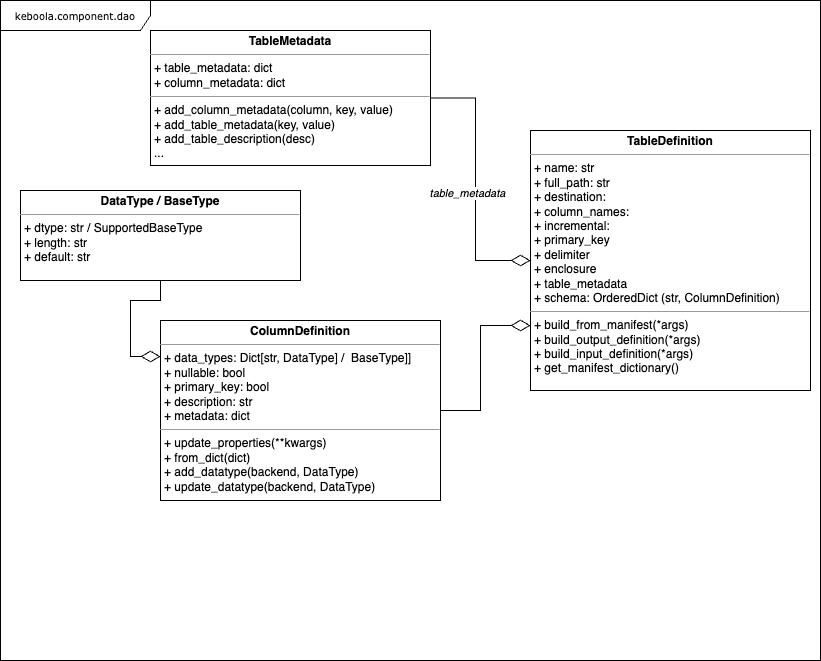

The diagram above was exported from draw.io. Its source (the exported page's mxGraphModel, read from the mxfile embedded in the PNG):
<mxGraphModel dx="1314" dy="924" grid="1" gridSize="10" guides="1" tooltips="1" connect="1" arrows="1" fold="1" page="1" pageScale="1" pageWidth="850" pageHeight="1100" background="#ffffff" math="0" shadow="0">
  <root>
    <mxCell id="0" />
    <mxCell id="1" parent="0" />
    <mxCell id="2" value="keboola.component.dao" style="shape=umlFrame;whiteSpace=wrap;html=1;rounded=0;shadow=0;comic=0;labelBackgroundColor=none;strokeWidth=1;fontFamily=Verdana;fontSize=10;align=center;width=150;height=30;" parent="1" vertex="1">
      <mxGeometry x="20" y="20" width="820" height="660" as="geometry" />
    </mxCell>
    <mxCell id="3" value="&lt;p style=&quot;margin: 0px ; margin-top: 4px ; text-align: center&quot;&gt;&lt;b&gt;TableDefinition&lt;/b&gt;&lt;/p&gt;&lt;hr size=&quot;1&quot;&gt;&lt;p style=&quot;margin: 0px ; margin-left: 4px&quot;&gt;+ name: str&lt;br&gt;+ full_path: str&lt;/p&gt;&lt;p style=&quot;margin: 0px 0px 0px 4px&quot;&gt;+ destination:&amp;nbsp;&lt;br&gt;+ column_names:&amp;nbsp;&lt;/p&gt;&lt;p style=&quot;margin: 0px 0px 0px 4px&quot;&gt;+ incremental:&lt;/p&gt;&lt;p style=&quot;margin: 0px 0px 0px 4px&quot;&gt;+ primary_key&lt;/p&gt;&lt;p style=&quot;margin: 0px 0px 0px 4px&quot;&gt;+ delimiter&lt;/p&gt;&lt;p style=&quot;margin: 0px 0px 0px 4px&quot;&gt;+ enclosure&lt;/p&gt;&lt;p style=&quot;margin: 0px 0px 0px 4px&quot;&gt;+ table_metadata&lt;/p&gt;&lt;p style=&quot;margin: 0px 0px 0px 4px&quot;&gt;+ schema: OrderedDict (str, ColumnDefinition)&lt;/p&gt;&lt;hr size=&quot;1&quot;&gt;&lt;p style=&quot;margin: 0px ; margin-left: 4px&quot;&gt;+ build_from_manifest(*args)&lt;/p&gt;&lt;p style=&quot;margin: 0px ; margin-left: 4px&quot;&gt;+ build_output_definition(&lt;span style=&quot;background-color: initial;&quot;&gt;*args&lt;/span&gt;&lt;span style=&quot;background-color: initial;&quot;&gt;)&lt;/span&gt;&lt;/p&gt;&lt;p style=&quot;margin: 0px ; margin-left: 4px&quot;&gt;+ build_input_definition(&lt;span style=&quot;background-color: initial;&quot;&gt;*args&lt;/span&gt;&lt;span style=&quot;background-color: initial;&quot;&gt;)&lt;/span&gt;&lt;/p&gt;&lt;p style=&quot;margin: 0px ; margin-left: 4px&quot;&gt;+ get_manifest_dictionary()&lt;/p&gt;" style="verticalAlign=top;align=left;overflow=fill;fontSize=12;fontFamily=Helvetica;html=1;rounded=0;shadow=0;comic=0;labelBackgroundColor=none;strokeWidth=1" parent="1" vertex="1">
      <mxGeometry x="550" y="150" width="280" height="260" as="geometry" />
    </mxCell>
    <mxCell id="4" style="edgeStyle=orthogonalEdgeStyle;rounded=0;orthogonalLoop=1;jettySize=auto;html=1;exitX=1;exitY=0.5;exitDx=0;exitDy=0;endArrow=diamondThin;endFill=0;endSize=17;strokeWidth=1;entryX=0;entryY=0.5;entryDx=0;entryDy=0;" parent="1" source="6" target="3" edge="1">
      <mxGeometry relative="1" as="geometry">
        <mxPoint x="220" y="280" as="targetPoint" />
        <Array as="points" />
      </mxGeometry>
    </mxCell>
    <mxCell id="5" value="table_metadata" style="edgeLabel;html=1;align=center;verticalAlign=middle;resizable=0;points=[];fontStyle=2" parent="4" vertex="1" connectable="0">
      <mxGeometry x="0.15" y="4" relative="1" as="geometry">
        <mxPoint x="-13" y="-11" as="offset" />
      </mxGeometry>
    </mxCell>
    <mxCell id="6" value="&lt;p style=&quot;margin: 0px ; margin-top: 4px ; text-align: center&quot;&gt;&lt;b&gt;TableMetadata&lt;/b&gt;&lt;/p&gt;&lt;hr size=&quot;1&quot;&gt;&lt;p style=&quot;margin: 0px ; margin-left: 4px&quot;&gt;+ table_metadata: dict&amp;nbsp;&lt;br&gt;+ column_metadata: dict&lt;br&gt;&lt;/p&gt;&lt;hr size=&quot;1&quot;&gt;&lt;p style=&quot;margin: 0px ; margin-left: 4px&quot;&gt;&lt;span style=&quot;background-color: initial;&quot;&gt;+ add_column_metadata(column, key, value)&lt;/span&gt;&lt;br&gt;&lt;/p&gt;&lt;p style=&quot;margin: 0px ; margin-left: 4px&quot;&gt;+ add_table_metadata(key, value)&lt;br&gt;&lt;/p&gt;&lt;p style=&quot;margin: 0px ; margin-left: 4px&quot;&gt;+ add_table_description(desc)&lt;br&gt;&lt;/p&gt;&lt;p style=&quot;margin: 0px ; margin-left: 4px&quot;&gt;...&lt;/p&gt;" style="verticalAlign=top;align=left;overflow=fill;fontSize=12;fontFamily=Helvetica;html=1;rounded=0;shadow=0;comic=0;labelBackgroundColor=none;strokeWidth=1" parent="1" vertex="1">
      <mxGeometry x="170" y="50" width="280" height="135" as="geometry" />
    </mxCell>
    <mxCell id="h5PkPcKwpf97-bs6IBqe-14" style="edgeStyle=orthogonalEdgeStyle;rounded=0;orthogonalLoop=1;jettySize=auto;html=1;exitX=1;exitY=0.5;exitDx=0;exitDy=0;entryX=0;entryY=0.75;entryDx=0;entryDy=0;endArrow=diamondThin;endFill=0;endSize=17;" edge="1" parent="1" source="h5PkPcKwpf97-bs6IBqe-9" target="3">
      <mxGeometry relative="1" as="geometry" />
    </mxCell>
    <mxCell id="h5PkPcKwpf97-bs6IBqe-9" value="&lt;p style=&quot;margin: 0px ; margin-top: 4px ; text-align: center&quot;&gt;&lt;span style=&quot;text-align: left;&quot;&gt;&lt;b&gt;ColumnDefinition&lt;/b&gt;&lt;/span&gt;&lt;br&gt;&lt;/p&gt;&lt;hr size=&quot;1&quot;&gt;&lt;p style=&quot;margin: 0px ; margin-left: 4px&quot;&gt;+ data_types: Dict[str, DataType] /&amp;nbsp; BaseType]]&lt;/p&gt;&lt;p style=&quot;margin: 0px ; margin-left: 4px&quot;&gt;+ nullable: bool&lt;/p&gt;&lt;p style=&quot;margin: 0px ; margin-left: 4px&quot;&gt;+ primary_key: bool&lt;/p&gt;&lt;p style=&quot;margin: 0px ; margin-left: 4px&quot;&gt;+ description: str&lt;/p&gt;&lt;p style=&quot;margin: 0px ; margin-left: 4px&quot;&gt;+ metadata: dict&lt;/p&gt;&lt;hr size=&quot;1&quot;&gt;&lt;p style=&quot;margin: 0px ; margin-left: 4px&quot;&gt;&lt;span style=&quot;background-color: initial;&quot;&gt;+ update_properties(**kwargs)&lt;/span&gt;&lt;br&gt;&lt;/p&gt;&lt;p style=&quot;margin: 0px ; margin-left: 4px&quot;&gt;+ from_dict(dict)&lt;br&gt;&lt;/p&gt;&lt;p style=&quot;margin: 0px ; margin-left: 4px&quot;&gt;+ add_datatype(backend, DataType)&lt;br&gt;&lt;/p&gt;&lt;p style=&quot;margin: 0px 0px 0px 4px;&quot;&gt;+ update_datatype(backend, DataType)&lt;/p&gt;" style="verticalAlign=top;align=left;overflow=fill;fontSize=12;fontFamily=Helvetica;html=1;rounded=0;shadow=0;comic=0;labelBackgroundColor=none;strokeWidth=1" vertex="1" parent="1">
      <mxGeometry x="180" y="340" width="280" height="180" as="geometry" />
    </mxCell>
    <mxCell id="h5PkPcKwpf97-bs6IBqe-10" value="&lt;p style=&quot;margin: 0px ; margin-top: 4px ; text-align: center&quot;&gt;&lt;span style=&quot;text-align: left;&quot;&gt;&lt;b&gt;DataType / BaseType&lt;/b&gt;&lt;/span&gt;&lt;br&gt;&lt;/p&gt;&lt;hr size=&quot;1&quot;&gt;&lt;p style=&quot;margin: 0px ; margin-left: 4px&quot;&gt;+ dtype: str / SupportedBaseType&lt;/p&gt;&lt;p style=&quot;margin: 0px ; margin-left: 4px&quot;&gt;+ length: str&lt;/p&gt;&lt;p style=&quot;margin: 0px ; margin-left: 4px&quot;&gt;+ default: str&lt;/p&gt;&lt;p style=&quot;margin: 0px ; margin-left: 4px&quot;&gt;&lt;br&gt;&lt;/p&gt;" style="verticalAlign=top;align=left;overflow=fill;fontSize=12;fontFamily=Helvetica;html=1;rounded=0;shadow=0;comic=0;labelBackgroundColor=none;strokeWidth=1" vertex="1" parent="1">
      <mxGeometry x="40" y="210" width="280" height="90" as="geometry" />
    </mxCell>
    <mxCell id="h5PkPcKwpf97-bs6IBqe-13" style="edgeStyle=orthogonalEdgeStyle;rounded=0;orthogonalLoop=1;jettySize=auto;html=1;exitX=0.5;exitY=1;exitDx=0;exitDy=0;entryX=0;entryY=0.2;entryDx=0;entryDy=0;entryPerimeter=0;endArrow=diamondThin;endFill=0;endSize=17;" edge="1" parent="1" source="h5PkPcKwpf97-bs6IBqe-10" target="h5PkPcKwpf97-bs6IBqe-9">
      <mxGeometry relative="1" as="geometry" />
    </mxCell>
  </root>
</mxGraphModel>